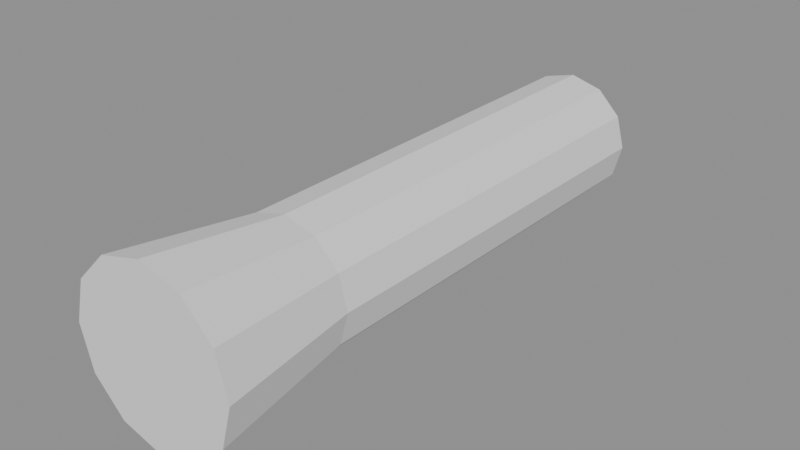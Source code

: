 # Source: SM_Item_Flashlight.blend  (saved by Blender 4.5.90; exported with 4.5.12 LTS)
import bpy
from mathutils import Matrix  # noqa: F401  (used for matrix-valued properties, if any)

bpy.ops.wm.read_factory_settings(use_empty=True)
scene = bpy.context.scene
scene.name = 'Scene'

# ---- materials (node trees are filled in below, after node groups)
mat_product_yellow = bpy.data.materials.new('product_yellow')
mat_gunmetal = bpy.data.materials.new('gunmetal')

# ---- material node trees

# ---- meshes
me_sm_item_flashlight = bpy.data.meshes.new('SM_Item_Flashlight')
me_sm_item_flashlight.from_pydata([(0.0, 0.3, 0.159), (0.0, -0.15, 0.159), (0.0345, 0.3, 0.1498), (0.0345, -0.15, 0.1498), (0.05976, 0.3, 0.1245), (0.05976, -0.15, 0.1245), (0.069, 0.3, 0.09), (0.069, -0.15, 0.09), (0.05976, 0.3, 0.0555), (0.05976, -0.15, 0.0555), (0.0345, 0.3, 0.03024), (0.0345, -0.15, 0.03024), (0.0, 0.3, 0.021), (0.0, -0.15, 0.021), (-0.0345, 0.3, 0.03024), (-0.0345, -0.15, 0.03024), (-0.05976, 0.3, 0.0555), (-0.05976, -0.15, 0.0555), (-0.069, 0.3, 0.09), (-0.069, -0.15, 0.09), (-0.05976, 0.3, 0.1245), (-0.05976, -0.15, 0.1245), (-0.0345, 0.3, 0.1498), (-0.0345, -0.15, 0.1498), (0.0, -0.15, 0.159), (0.0, -0.3, 0.18), (0.0345, -0.15, 0.1498), (0.045, -0.3, 0.1679), (0.05976, -0.15, 0.1245), (0.07794, -0.3, 0.135), (0.069, -0.15, 0.09), (0.09, -0.3, 0.09), (0.05976, -0.15, 0.0555), (0.07794, -0.3, 0.045), (0.0345, -0.15, 0.03024), (0.045, -0.3, 0.01206), (0.0, -0.15, 0.021), (0.0, -0.3, -7.153e-09), (-0.0345, -0.15, 0.03024), (-0.045, -0.3, 0.01206), (-0.05976, -0.15, 0.0555), (-0.07794, -0.3, 0.045), (-0.069, -0.15, 0.09), (-0.09, -0.3, 0.09), (-0.05976, -0.15, 0.1245), (-0.07794, -0.3, 0.135), (-0.0345, -0.15, 0.1498), (-0.045, -0.3, 0.1679)], [], [(0, 1, 3, 2), (2, 3, 5, 4), (4, 5, 7, 6), (6, 7, 9, 8), (8, 9, 11, 10), (10, 11, 13, 12), (12, 13, 15, 14), (14, 15, 17, 16), (16, 17, 19, 18), (18, 19, 21, 20), (3, 1, 23, 21, 19, 17, 15, 13, 11, 9, 7, 5), (20, 21, 23, 22), (22, 23, 1, 0), (0, 2, 4, 6, 8, 10, 12, 14, 16, 18, 20, 22), (24, 25, 27, 26), (26, 27, 29, 28), (28, 29, 31, 30), (30, 31, 33, 32), (32, 33, 35, 34), (34, 35, 37, 36), (36, 37, 39, 38), (38, 39, 41, 40), (40, 41, 43, 42), (42, 43, 45, 44), (27, 25, 47, 45, 43, 41, 39, 37, 35, 33, 31, 29), (44, 45, 47, 46), (46, 47, 25, 24), (24, 26, 28, 30, 32, 34, 36, 38, 40, 42, 44, 46)])
me_sm_item_flashlight.polygons.foreach_set('material_index', [0, 0, 0, 0, 0, 0, 0, 0, 0, 0, 0, 0, 0, 0, 1, 1, 1, 1, 1, 1, 1, 1, 1, 1, 1, 1, 1, 1])
me_sm_item_flashlight.materials.append(mat_product_yellow)
me_sm_item_flashlight.materials.append(mat_gunmetal)
me_sm_item_flashlight.update()

# ---- objects
ob_sm_item_flashlight = bpy.data.objects.new('SM_Item_Flashlight', me_sm_item_flashlight)

# ---- transforms, parenting, visibility, modifiers, constraints
ob_sm_item_flashlight.location = (0.0, 0.0, 0.0)

# ---- collection membership
scene.collection.objects.link(ob_sm_item_flashlight)

# ---- scene / render settings (as saved in the file)
scene.frame_start = 1; scene.frame_end = 250; scene.frame_set(1)
scene.render.engine = 'BLENDER_EEVEE_NEXT'
bpy.context.view_layer.update()

# ---- added for rendering (the .blend has no active camera and no usable light): camera, sun + grey world if the file has none
cam_auto = bpy.data.cameras.new('AutoCamera')
cam_auto.lens = 50.0
cam_auto.sensor_width = 36.0
cam_auto.clip_end = 1000.0
ob_auto_camera = bpy.data.objects.new('AutoCamera', cam_auto)
scene.collection.objects.link(ob_auto_camera)
ob_auto_camera.location = (0.603031, -0.723637, 0.572425)
ob_auto_camera.rotation_euler = (1.09748, -7.21219e-08, 0.694738)
scene.camera = ob_auto_camera
light_auto_sun = bpy.data.lights.new('AutoSun', 'SUN')
light_auto_sun.energy = 3.0
light_auto_sun.angle = 0.0523599
ob_auto_sun = bpy.data.objects.new('AutoSun', light_auto_sun)
scene.collection.objects.link(ob_auto_sun)
ob_auto_sun.rotation_euler = (0.872665, 0.174533, 0.523599)
if scene.world is None:
    world_auto = bpy.data.worlds.new('AutoWorld')
    world_auto.color = (0.3, 0.3, 0.3)
    scene.world = world_auto
bpy.context.view_layer.update()
